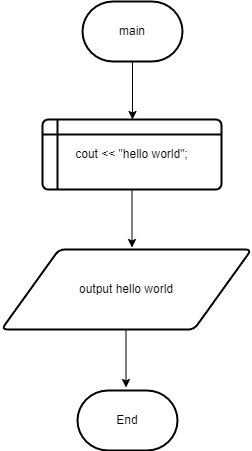

The diagram above was exported from draw.io. Its source (the exported page's mxGraphModel, read from the mxfile embedded in the PNG):
<mxGraphModel dx="794" dy="502" grid="1" gridSize="10" guides="1" tooltips="1" connect="1" arrows="1" fold="1" page="1" pageScale="1" pageWidth="827" pageHeight="1169" math="0" shadow="0">
  <root>
    <mxCell id="0" />
    <mxCell id="1" parent="0" />
    <mxCell id="5QAWVcDNMlQNyuLzE1DF-1" value="main" style="strokeWidth=2;html=1;shape=mxgraph.flowchart.terminator;whiteSpace=wrap;" parent="1" vertex="1">
      <mxGeometry x="351" y="122" width="100" height="60" as="geometry" />
    </mxCell>
    <mxCell id="5QAWVcDNMlQNyuLzE1DF-3" value="" style="endArrow=classic;html=1;rounded=0;exitX=0.5;exitY=1;exitDx=0;exitDy=0;exitPerimeter=0;" parent="1" source="5QAWVcDNMlQNyuLzE1DF-1" edge="1">
      <mxGeometry width="50" height="50" relative="1" as="geometry">
        <mxPoint x="364" y="280" as="sourcePoint" />
        <mxPoint x="401" y="240" as="targetPoint" />
      </mxGeometry>
    </mxCell>
    <mxCell id="5QAWVcDNMlQNyuLzE1DF-4" value="cout &amp;lt;&amp;lt; &quot;hello world&quot;;" style="shape=internalStorage;whiteSpace=wrap;html=1;dx=15;dy=15;rounded=1;arcSize=8;strokeWidth=2;" parent="1" vertex="1">
      <mxGeometry x="311" y="240" width="179" height="70" as="geometry" />
    </mxCell>
    <mxCell id="nM4W5uX0vSijc8L3M9XF-1" value="" style="endArrow=classic;html=1;rounded=0;exitX=0.5;exitY=1;exitDx=0;exitDy=0;exitPerimeter=0;" parent="1" edge="1">
      <mxGeometry width="50" height="50" relative="1" as="geometry">
        <mxPoint x="400.5" y="310" as="sourcePoint" />
        <mxPoint x="400.5" y="368" as="targetPoint" />
      </mxGeometry>
    </mxCell>
    <mxCell id="WMLoaaOU9UZ7MZ3PjIGb-1" value="output hello world" style="shape=parallelogram;html=1;strokeWidth=2;perimeter=parallelogramPerimeter;whiteSpace=wrap;rounded=1;arcSize=12;size=0.23;" vertex="1" parent="1">
      <mxGeometry x="270" y="370" width="250" height="80" as="geometry" />
    </mxCell>
    <mxCell id="WMLoaaOU9UZ7MZ3PjIGb-5" value="" style="endArrow=classic;html=1;rounded=0;exitX=0.5;exitY=1;exitDx=0;exitDy=0;exitPerimeter=0;" edge="1" parent="1">
      <mxGeometry width="50" height="50" relative="1" as="geometry">
        <mxPoint x="394.5" y="450" as="sourcePoint" />
        <mxPoint x="394.5" y="508" as="targetPoint" />
      </mxGeometry>
    </mxCell>
    <mxCell id="WMLoaaOU9UZ7MZ3PjIGb-6" value="End" style="strokeWidth=2;html=1;shape=mxgraph.flowchart.terminator;whiteSpace=wrap;" vertex="1" parent="1">
      <mxGeometry x="346" y="511" width="100" height="60" as="geometry" />
    </mxCell>
  </root>
</mxGraphModel>